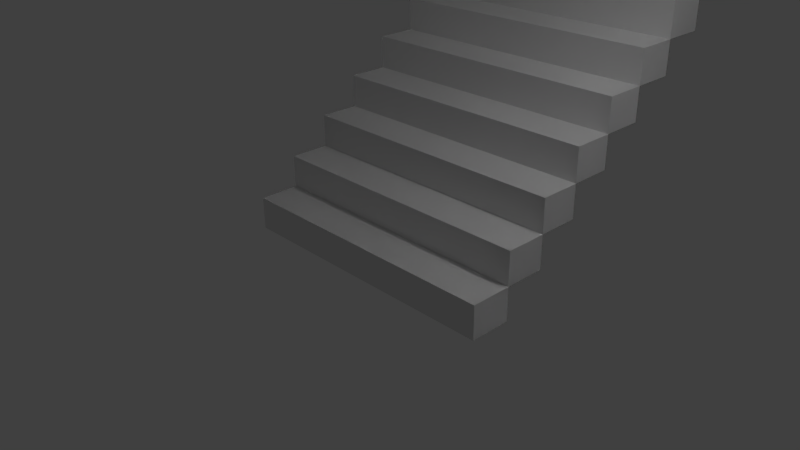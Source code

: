 # Source: Escaleras.blend  (saved by Blender 2.76.0; exported with 4.5.12 LTS)
import bpy
from mathutils import Matrix  # noqa: F401  (used for matrix-valued properties, if any)

bpy.ops.wm.read_factory_settings(use_empty=True)
scene = bpy.context.scene
scene.name = 'Scene'

# ---- collections
col_collection_1 = bpy.data.collections.new('Collection 1'); scene.collection.children.link(col_collection_1)

# ---- materials (node trees are filled in below, after node groups)
mat_material = bpy.data.materials.new('Material')
mat_material.alpha_threshold = 0.0
mat_material.use_transparent_shadow = False
mat_material.roughness = 0.5
mat_material.line_color = (0.0, 0.0, 0.0, 1.0)

# ---- material node trees

# ---- world
world_world = bpy.data.worlds.new('World'); scene.world = world_world
world_world.color = (0.05088, 0.05088, 0.05088)
world_world.use_sun_shadow = False
world_world.sun_shadow_jitter_overblur = 0.0
world_world.cycles.sampling_method = 'MANUAL'
world_world.cycles.sample_map_resolution = 256

# ---- cameras
cam_camera = bpy.data.cameras.new('Camera')
cam_camera.clip_end = 100.0
cam_camera.lens = 35.0
cam_camera.sensor_width = 32.0
cam_camera.sensor_height = 18.0
cam_camera.ortho_scale = 7.314
cam_camera.dof.focus_distance = 0.0
cam_camera.dof.aperture_fstop = 128.0

# ---- lights
light_lamp = bpy.data.lights.new('Lamp', 'POINT')
light_lamp.transmission_factor = 0.0
light_lamp.cutoff_distance = 30.0
light_lamp.energy = 100.0
light_lamp.shadow_buffer_clip_start = 1.001
light_lamp.shadow_soft_size = 0.1
light_lamp.shadow_maximum_resolution = 0.006
light_lamp.use_absolute_resolution = True
light_lamp.cycles.use_multiple_importance_sampling = False

# ---- meshes
me_cube_002 = bpy.data.meshes.new('Cube.002')
me_cube_002.from_pydata([(-1.0, -1.0, -1.0), (-1.0, -1.0, 1.0), (-1.0, 1.0, -1.0), (-1.0, 1.0, 1.0), (1.0, -1.0, -1.0), (1.0, -1.0, 1.0), (1.0, 1.0, -1.0), (1.0, 1.0, 1.0)], [], [(1, 3, 2, 0), (3, 7, 6, 2), (7, 5, 4, 6), (5, 1, 0, 4), (0, 2, 6, 4), (5, 7, 3, 1)])
me_cube_002.use_remesh_preserve_volume = False
me_cube_002.use_remesh_preserve_attributes = False
me_cube_002.use_mirror_vertex_groups = False
me_cube_002.update()
me_cube_001 = bpy.data.meshes.new('Cube.001')
me_cube_001.from_pydata([(-2.077, -1.763, 0.6288), (-2.077, -1.763, 1.11), (-2.077, 1.0, 0.5189), (-2.077, 1.0, 1.0), (1.898, -1.763, 0.6288), (1.898, -1.763, 1.11), (1.898, 1.0, 0.5189), (1.898, 1.0, 1.0)], [], [(1, 3, 2, 0), (3, 7, 6, 2), (7, 5, 4, 6), (5, 1, 0, 4), (0, 2, 6, 4), (5, 7, 3, 1)])
me_cube_001.use_remesh_preserve_volume = False
me_cube_001.use_remesh_preserve_attributes = False
me_cube_001.use_mirror_vertex_groups = False
me_cube_001.update()
me_cube = bpy.data.meshes.new('Cube')
me_cube.from_pydata([(1.0, 1.0, -1.0), (1.0, -1.0, -1.0), (-1.0, -1.0, -1.0), (-1.0, 1.0, -1.0), (1.0, 1.0, 1.0), (1.0, -1.0, 1.0), (-1.0, -1.0, 1.0), (-1.0, 1.0, 1.0)], [], [(0, 1, 2, 3), (4, 7, 6, 5), (0, 4, 5, 1), (1, 5, 6, 2), (2, 6, 7, 3), (4, 0, 3, 7)])
me_cube.materials.append(mat_material)
me_cube.use_remesh_preserve_volume = False
me_cube.use_remesh_preserve_attributes = False
me_cube.use_mirror_vertex_groups = False
me_cube.update()

# ---- objects
ob_escalon_2 = bpy.data.objects.new('Escalon 2', me_cube_002)
ob_piso_escaleras = bpy.data.objects.new('Piso-Escaleras', me_cube_001)
ob_escalon = bpy.data.objects.new('Escalon', me_cube)
ob_lamp = bpy.data.objects.new('Lamp', light_lamp)
ob_camera = bpy.data.objects.new('Camera', cam_camera)

# ---- transforms, parenting, visibility, modifiers, constraints
ob_escalon_2.location = (4.004, 4.567, 3.739)
ob_escalon_2.rotation_euler = (0.0, 0.0, 3.142)
ob_escalon_2.scale = (2.0, 0.289, 0.233)
ob_escalon_2.lineart.crease_threshold = 0.0
_m = ob_escalon_2.modifiers.new('Array', 'ARRAY')
_m.count = 9
_m.use_constant_offset = True
_m.constant_offset_displace = (0.0, 2.0, 2.0)
_m.use_relative_offset = False
ob_piso_escaleras.location = (2.186, 6.601, 2.861)
ob_piso_escaleras.scale = (2.013, 1.0, 1.0)
ob_piso_escaleras.lineart.crease_threshold = 0.0
ob_escalon.location = (0.0, 0.0, 0.0)
ob_escalon.scale = (2.0, 0.2889, 0.2333)
ob_escalon.lock_rotations_4d = False
ob_escalon.empty_display_type = 'ARROWS'
ob_escalon.lineart.crease_threshold = 0.0
_m = ob_escalon.modifiers.new('Array', 'ARRAY')
_m.count = 9
_m.use_constant_offset = True
_m.constant_offset_displace = (0.0, 2.0, 2.0)
_m.use_relative_offset = False
ob_lamp.location = (4.076, 1.005, 5.904)
ob_lamp.rotation_euler = (0.6503, 0.05522, 1.866)
ob_lamp.lock_rotations_4d = False
ob_lamp.empty_display_type = 'ARROWS'
ob_lamp.color = (0.0, 0.0, 0.0, 0.0)
ob_lamp.lineart.crease_threshold = 0.0
ob_camera.location = (7.481, -6.508, 5.344)
ob_camera.rotation_euler = (1.109, 0.01082, 0.8149)
ob_camera.lock_rotations_4d = False
ob_camera.empty_display_type = 'ARROWS'
ob_camera.color = (0.0, 0.0, 0.0, 0.0)
ob_camera.display_type = 'WIRE'
ob_camera.lineart.crease_threshold = 0.0

# ---- collection membership
col_collection_1.objects.link(ob_escalon_2)
col_collection_1.objects.link(ob_piso_escaleras)
col_collection_1.objects.link(ob_escalon)
col_collection_1.objects.link(ob_lamp)
col_collection_1.objects.link(ob_camera)

# ---- scene / render settings (as saved in the file)
scene.camera = ob_camera
scene.frame_start = 1; scene.frame_end = 250; scene.frame_set(1)
scene.render.engine = 'BLENDER_EEVEE_NEXT'
scene.render.resolution_percentage = 50
scene.render.dither_intensity = 0.0
scene.cycles.use_denoising = False
scene.cycles.samples = 10
scene.cycles.sampling_pattern = 'TABULATED_SOBOL'
scene.cycles.light_sampling_threshold = 0.0
scene.cycles.use_adaptive_sampling = False
scene.cycles.use_light_tree = False
scene.cycles.blur_glossy = 0.0
scene.cycles.pixel_filter_type = 'GAUSSIAN'
scene.cycles.sample_clamp_indirect = 0.0
scene.view_settings.view_transform = 'Standard'
bpy.context.view_layer.update()

